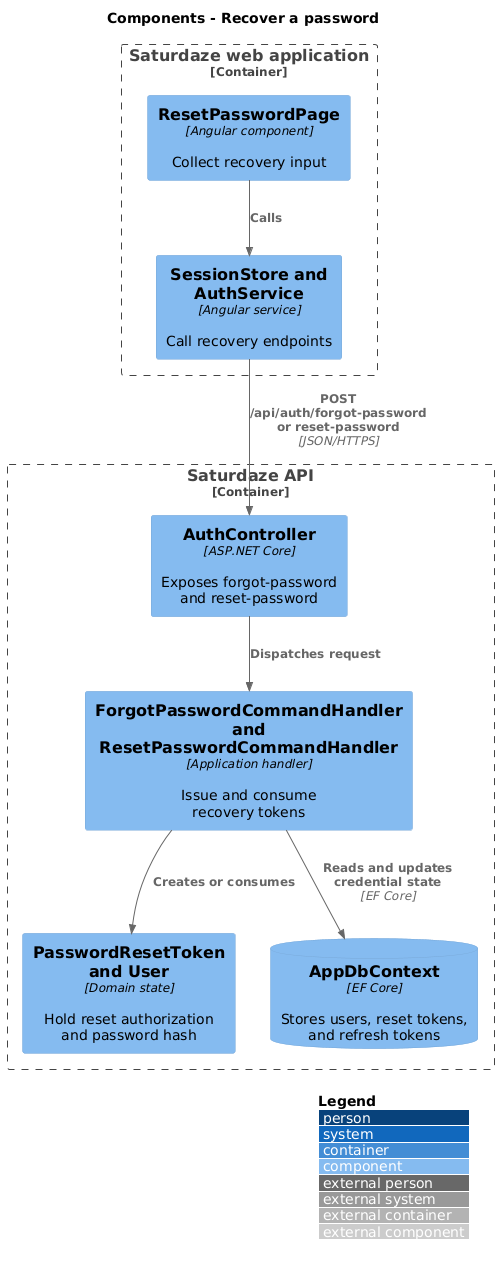

The diagram above was rendered by PlantUML. Its source (embedded in the PNG):
@startuml
!include <C4/C4_Component>
LAYOUT_WITH_LEGEND()
title Components - Recover a password

Container_Boundary(web, "Saturdaze web application") {
  Component(page, "ResetPasswordPage", "Angular component", "Collect recovery input")
  Component(client, "SessionStore and AuthService", "Angular service", "Call recovery endpoints")
}
Container_Boundary(api, "Saturdaze API") {
  Component(controller, "AuthController", "ASP.NET Core", "Exposes forgot-password and reset-password")
  Component(handler, "ForgotPasswordCommandHandler and ResetPasswordCommandHandler", "Application handler", "Issue and consume recovery tokens")
  Component(entity, "PasswordResetToken and User", "Domain state", "Hold reset authorization and password hash")
  ComponentDb(db, "AppDbContext", "EF Core", "Stores users, reset tokens, and refresh tokens")
}
Rel(page, client, "Calls")
Rel(client, controller, "POST /api/auth/forgot-password or reset-password", "JSON/HTTPS")
Rel(controller, handler, "Dispatches request")
Rel(handler, entity, "Creates or consumes")
Rel(handler, db, "Reads and updates credential state", "EF Core")
@enduml